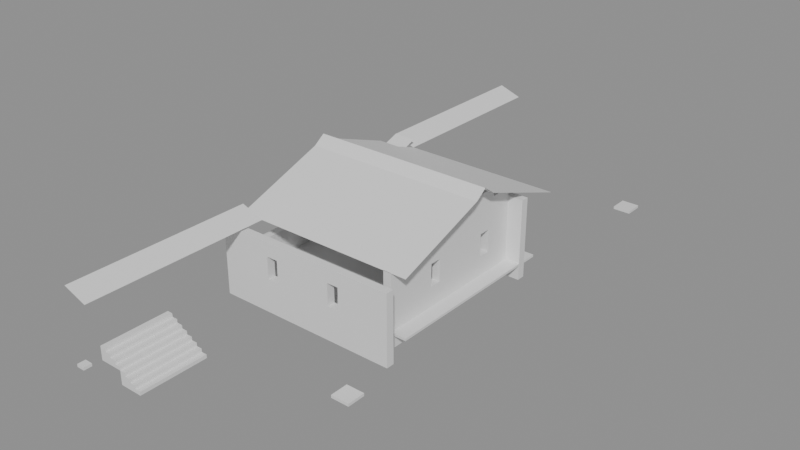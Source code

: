 # Source: building_by_walls.blend  (saved by Blender 5.0.119; exported with 4.5.12 LTS)
import bpy
from mathutils import Matrix  # noqa: F401  (used for matrix-valued properties, if any)

bpy.ops.wm.read_factory_settings(use_empty=True)
scene = bpy.context.scene
scene.name = 'Scene'

# ---- collections
col_01_paredes_externas = bpy.data.collections.new('01_Paredes_Externas'); scene.collection.children.link(col_01_paredes_externas)
col_03_pisos_escadas = bpy.data.collections.new('03_Pisos_Escadas'); scene.collection.children.link(col_03_pisos_escadas)
col_04_moveis_decoracoes = bpy.data.collections.new('04_Moveis_Decoracoes'); scene.collection.children.link(col_04_moveis_decoracoes)
col_05_telhado = bpy.data.collections.new('05_Telhado'); scene.collection.children.link(col_05_telhado)

# ---- materials (node trees are filled in below, after node groups)
mat_mat_parede_externa = bpy.data.materials.new('Mat_Parede_Externa')
mat_mat_pisos = bpy.data.materials.new('Mat_Pisos')
mat_mat_moveis = bpy.data.materials.new('Mat_Moveis')
mat_mat_telhado = bpy.data.materials.new('Mat_Telhado')

# ---- material node trees
mat_mat_parede_externa.use_nodes = True; mat_mat_parede_externa.node_tree.nodes.clear()
_N = mat_mat_parede_externa.node_tree.nodes; _L = mat_mat_parede_externa.node_tree.links
n0 = _N.new('ShaderNodeBsdfPrincipled'); n0.name = 'BSDF - Pré-fundamentado'; n0.location = (-200, 100)
n1 = _N.new('ShaderNodeOutputMaterial'); n1.name = 'Saída de material'; n1.location = (200, 100)
_L.new(n0.outputs[0], n1.inputs[0])
n1.is_active_output = True
mat_mat_pisos.use_nodes = True; mat_mat_pisos.node_tree.nodes.clear()
_N = mat_mat_pisos.node_tree.nodes; _L = mat_mat_pisos.node_tree.links
n0 = _N.new('ShaderNodeBsdfPrincipled'); n0.name = 'BSDF - Pré-fundamentado'; n0.location = (-200, 100)
n1 = _N.new('ShaderNodeOutputMaterial'); n1.name = 'Saída de material'; n1.location = (200, 100)
_L.new(n0.outputs[0], n1.inputs[0])
n1.is_active_output = True
mat_mat_moveis.use_nodes = True; mat_mat_moveis.node_tree.nodes.clear()
_N = mat_mat_moveis.node_tree.nodes; _L = mat_mat_moveis.node_tree.links
n0 = _N.new('ShaderNodeBsdfPrincipled'); n0.name = 'BSDF - Pré-fundamentado'; n0.location = (-200, 100)
n1 = _N.new('ShaderNodeOutputMaterial'); n1.name = 'Saída de material'; n1.location = (200, 100)
_L.new(n0.outputs[0], n1.inputs[0])
n1.is_active_output = True
mat_mat_telhado.use_nodes = True; mat_mat_telhado.node_tree.nodes.clear()
_N = mat_mat_telhado.node_tree.nodes; _L = mat_mat_telhado.node_tree.links
n0 = _N.new('ShaderNodeBsdfPrincipled'); n0.name = 'BSDF - Pré-fundamentado'; n0.location = (-200, 100)
n1 = _N.new('ShaderNodeOutputMaterial'); n1.name = 'Saída de material'; n1.location = (200, 100)
_L.new(n0.outputs[0], n1.inputs[0])
n1.is_active_output = True

# ---- meshes
me_parede_externa_norte = bpy.data.meshes.new('Parede_Externa_Norte')
me_parede_externa_norte.from_pydata([(-4.0, -5.5, 1.2), (-3.0, -5.5, 1.2), (-3.0, -5.15, 1.2), (-4.0, -5.15, 1.2), (-4.0, -5.5, 3.6), (-3.0, -5.5, 3.6), (-3.0, -5.15, 3.6), (-4.0, -5.15, 3.6), (-4.0, -5.5, 0.6), (-3.0, -5.5, 0.6), (-3.0, -5.15, 0.6), (-4.0, -5.15, 0.6), (-2.0, -5.5, 1.2), (-2.0, -5.15, 1.2), (-2.0, -5.5, 3.6), (-2.0, -5.15, 3.6), (-2.0, -5.5, 0.6), (-2.0, -5.15, 0.6), (-1.0, -5.5, 0.6), (-1.0, -5.15, 0.6), (-1.0, -5.5, 1.2), (-1.0, -5.15, 1.2), (-2.0, -5.5, 2.04), (-1.0, -5.5, 2.04), (-1.0, -5.15, 2.04), (-2.0, -5.15, 2.04), (-2.0, -5.5, 3.0), (-1.0, -5.5, 3.0), (-1.0, -5.15, 3.0), (-2.0, -5.15, 3.0), (-1.0, -5.5, 3.6), (-1.0, -5.15, 3.6), (-1.75, -5.5, 2.04), (-1.75, -5.15, 2.04), (-1.75, -5.5, 3.0), (-1.75, -5.15, 3.0), (-1.25, -5.5, 2.04), (-1.25, -5.15, 2.04), (-1.25, -5.5, 3.0), (-1.25, -5.15, 3.0), (0.0, -5.5, 1.2), (0.0, -5.15, 1.2), (0.0, -5.5, 3.6), (0.0, -5.15, 3.6), (0.0, -5.5, 0.6), (0.0, -5.15, 0.6), (1.0, -5.5, 1.2), (1.0, -5.15, 1.2), (1.0, -5.5, 3.6), (1.0, -5.15, 3.6), (1.0, -5.5, 0.6), (1.0, -5.15, 0.6), (2.0, -5.5, 0.6), (2.0, -5.15, 0.6), (2.0, -5.5, 1.2), (2.0, -5.15, 1.2), (1.0, -5.5, 2.04), (2.0, -5.5, 2.04), (2.0, -5.15, 2.04), (1.0, -5.15, 2.04), (1.0, -5.5, 3.0), (2.0, -5.5, 3.0), (2.0, -5.15, 3.0), (1.0, -5.15, 3.0), (2.0, -5.5, 3.6), (2.0, -5.15, 3.6), (1.25, -5.5, 2.04), (1.25, -5.15, 2.04), (1.25, -5.5, 3.0), (1.25, -5.15, 3.0), (1.75, -5.5, 2.04), (1.75, -5.15, 2.04), (1.75, -5.5, 3.0), (1.75, -5.15, 3.0), (3.0, -5.5, 1.2), (3.0, -5.15, 1.2), (3.0, -5.5, 3.6), (3.0, -5.15, 3.6), (3.0, -5.5, 0.6), (3.0, -5.15, 0.6), (4.0, -5.5, 1.2), (4.0, -5.15, 1.2), (4.0, -5.5, 3.6), (4.0, -5.15, 3.6), (4.0, -5.5, 0.6), (4.0, -5.15, 0.6)], [], [(0, 1, 2, 3), (4, 7, 6, 5), (0, 4, 5, 1), (2, 6, 7, 3), (0, 3, 7, 4), (1, 5, 6, 2), (8, 9, 10, 11), (8, 0, 1, 9), (10, 2, 3, 11), (8, 11, 3, 0), (9, 1, 2, 10), (1, 12, 13, 2), (5, 6, 15, 14), (1, 5, 14, 12), (13, 15, 6, 2), (12, 14, 15, 13), (9, 16, 17, 10), (9, 1, 12, 16), (17, 13, 2, 10), (16, 12, 13, 17), (16, 18, 19, 17), (12, 13, 21, 20), (16, 12, 20, 18), (19, 21, 13, 17), (18, 20, 21, 19), (22, 25, 24, 23), (12, 22, 23, 20), (21, 24, 25, 13), (12, 13, 25, 22), (20, 23, 24, 21), (26, 27, 28, 29), (14, 15, 31, 30), (26, 14, 30, 27), (28, 31, 15, 29), (26, 29, 15, 14), (27, 30, 31, 28), (22, 32, 33, 25), (26, 29, 35, 34), (22, 26, 34, 32), (33, 35, 29, 25), (22, 25, 29, 26), (32, 34, 35, 33), (36, 23, 24, 37), (38, 39, 28, 27), (36, 38, 27, 23), (24, 28, 39, 37), (36, 37, 39, 38), (23, 27, 28, 24), (20, 40, 41, 21), (30, 31, 43, 42), (20, 30, 42, 40), (41, 43, 31, 21), (20, 21, 31, 30), (40, 42, 43, 41), (18, 44, 45, 19), (18, 20, 40, 44), (45, 41, 21, 19), (44, 40, 41, 45), (40, 46, 47, 41), (42, 43, 49, 48), (40, 42, 48, 46), (47, 49, 43, 41), (46, 48, 49, 47), (44, 50, 51, 45), (44, 40, 46, 50), (51, 47, 41, 45), (50, 46, 47, 51), (50, 52, 53, 51), (46, 47, 55, 54), (50, 46, 54, 52), (53, 55, 47, 51), (52, 54, 55, 53), (56, 59, 58, 57), (46, 56, 57, 54), (55, 58, 59, 47), (46, 47, 59, 56), (54, 57, 58, 55), (60, 61, 62, 63), (48, 49, 65, 64), (60, 48, 64, 61), (62, 65, 49, 63), (60, 63, 49, 48), (61, 64, 65, 62), (56, 66, 67, 59), (60, 63, 69, 68), (56, 60, 68, 66), (67, 69, 63, 59), (56, 59, 63, 60), (66, 68, 69, 67), (70, 57, 58, 71), (72, 73, 62, 61), (70, 72, 61, 57), (58, 62, 73, 71), (70, 71, 73, 72), (57, 61, 62, 58), (54, 74, 75, 55), (64, 65, 77, 76), (54, 64, 76, 74), (75, 77, 65, 55), (54, 55, 65, 64), (74, 76, 77, 75), (52, 78, 79, 53), (52, 54, 74, 78), (79, 75, 55, 53), (78, 74, 75, 79), (74, 80, 81, 75), (76, 77, 83, 82), (74, 76, 82, 80), (81, 83, 77, 75), (80, 82, 83, 81), (78, 84, 85, 79), (78, 74, 80, 84), (85, 81, 75, 79), (84, 80, 81, 85)])
me_parede_externa_norte.materials.append(mat_mat_parede_externa)
me_parede_externa_norte.update()
me_parede_externa_sul = bpy.data.meshes.new('Parede_Externa_Sul')
me_parede_externa_sul.from_pydata([(-4.0, 2.5, 1.32), (-3.0, 2.5, 1.32), (-3.0, 2.85, 1.32), (-4.0, 2.85, 1.32), (-4.0, 2.5, 3.72), (-3.0, 2.5, 3.72), (-3.0, 2.85, 3.72), (-4.0, 2.85, 3.72), (-4.0, 2.5, 0.6), (-3.0, 2.5, 0.6), (-3.0, 2.85, 0.6), (-4.0, 2.85, 0.6), (-4.0, 2.5, 1.2), (-3.0, 2.5, 1.2), (-3.0, 2.85, 1.2), (-4.0, 2.85, 1.2), (-2.0, 2.5, 1.32), (-2.0, 2.85, 1.32), (-2.0, 2.5, 3.72), (-2.0, 2.85, 3.72), (-2.0, 2.5, 0.6), (-2.0, 2.85, 0.6), (-2.0, 2.5, 1.2), (-2.0, 2.85, 1.2), (-1.0, 2.5, 0.6), (-1.0, 2.85, 0.6), (-1.0, 2.5, 1.2), (-1.0, 2.85, 1.2), (-1.0, 2.5, 1.32), (-1.0, 2.85, 1.32), (-2.0, 2.5, 2.16), (-1.0, 2.5, 2.16), (-1.0, 2.85, 2.16), (-2.0, 2.85, 2.16), (-2.0, 2.5, 3.12), (-1.0, 2.5, 3.12), (-1.0, 2.85, 3.12), (-2.0, 2.85, 3.12), (-1.0, 2.5, 3.72), (-1.0, 2.85, 3.72), (-1.75, 2.5, 2.16), (-1.75, 2.85, 2.16), (-1.75, 2.5, 3.12), (-1.75, 2.85, 3.12), (-1.25, 2.5, 2.16), (-1.25, 2.85, 2.16), (-1.25, 2.5, 3.12), (-1.25, 2.85, 3.12), (0.0, 2.5, 1.32), (0.0, 2.85, 1.32), (0.0, 2.5, 3.72), (0.0, 2.85, 3.72), (0.0, 2.5, 0.6), (0.0, 2.85, 0.6), (0.0, 2.5, 1.2), (0.0, 2.85, 1.2), (1.0, 2.5, 1.32), (1.0, 2.85, 1.32), (1.0, 2.5, 3.72), (1.0, 2.85, 3.72), (1.0, 2.5, 0.6), (1.0, 2.85, 0.6), (1.0, 2.5, 1.2), (1.0, 2.85, 1.2), (2.0, 2.5, 0.6), (2.0, 2.85, 0.6), (2.0, 2.5, 1.2), (2.0, 2.85, 1.2), (2.0, 2.5, 1.32), (2.0, 2.85, 1.32), (1.0, 2.5, 2.16), (2.0, 2.5, 2.16), (2.0, 2.85, 2.16), (1.0, 2.85, 2.16), (1.0, 2.5, 3.12), (2.0, 2.5, 3.12), (2.0, 2.85, 3.12), (1.0, 2.85, 3.12), (2.0, 2.5, 3.72), (2.0, 2.85, 3.72), (1.25, 2.5, 2.16), (1.25, 2.85, 2.16), (1.25, 2.5, 3.12), (1.25, 2.85, 3.12), (1.75, 2.5, 2.16), (1.75, 2.85, 2.16), (1.75, 2.5, 3.12), (1.75, 2.85, 3.12), (3.0, 2.5, 1.32), (3.0, 2.85, 1.32), (3.0, 2.5, 3.72), (3.0, 2.85, 3.72), (3.0, 2.5, 0.6), (3.0, 2.85, 0.6), (3.0, 2.5, 1.2), (3.0, 2.85, 1.2), (4.0, 2.5, 3.72), (4.0, 2.85, 3.72), (3.0, 2.5, 4.08), (4.0, 2.5, 4.08), (4.0, 2.85, 4.08), (3.0, 2.85, 4.08), (3.35, 2.5, 1.32), (3.35, 3.5, 1.32), (3.0, 3.5, 1.32), (3.35, 2.5, 3.72), (3.35, 3.5, 3.72), (3.0, 3.5, 3.72), (4.0, 2.5, 1.32), (4.0, 2.85, 1.32), (3.35, 2.85, 1.32), (3.35, 2.85, 3.72), (3.35, 2.5, 0.6), (3.35, 3.5, 0.6), (3.0, 3.5, 0.6), (3.35, 2.5, 1.2), (3.35, 3.5, 1.2), (3.0, 3.5, 1.2), (4.0, 2.5, 0.6), (4.0, 2.85, 0.6), (3.35, 2.85, 0.6), (4.0, 2.5, 1.2), (4.0, 2.85, 1.2), (3.35, 2.85, 1.2)], [], [(0, 1, 2, 3), (4, 7, 6, 5), (0, 4, 5, 1), (2, 6, 7, 3), (0, 3, 7, 4), (1, 5, 6, 2), (8, 9, 10, 11), (12, 15, 14, 13), (8, 12, 13, 9), (10, 14, 15, 11), (8, 11, 15, 12), (9, 13, 14, 10), (1, 16, 17, 2), (5, 6, 19, 18), (1, 5, 18, 16), (17, 19, 6, 2), (16, 18, 19, 17), (9, 20, 21, 10), (13, 14, 23, 22), (9, 13, 22, 20), (21, 23, 14, 10), (20, 22, 23, 21), (20, 24, 25, 21), (22, 23, 27, 26), (20, 22, 26, 24), (25, 27, 23, 21), (24, 26, 27, 25), (16, 28, 29, 17), (30, 33, 32, 31), (16, 30, 31, 28), (29, 32, 33, 17), (16, 17, 33, 30), (28, 31, 32, 29), (34, 35, 36, 37), (18, 19, 39, 38), (34, 18, 38, 35), (36, 39, 19, 37), (34, 37, 19, 18), (35, 38, 39, 36), (30, 40, 41, 33), (34, 37, 43, 42), (30, 34, 42, 40), (41, 43, 37, 33), (30, 33, 37, 34), (40, 42, 43, 41), (44, 31, 32, 45), (46, 47, 36, 35), (44, 46, 35, 31), (32, 36, 47, 45), (44, 45, 47, 46), (31, 35, 36, 32), (28, 48, 49, 29), (38, 39, 51, 50), (28, 38, 50, 48), (49, 51, 39, 29), (28, 29, 39, 38), (48, 50, 51, 49), (24, 52, 53, 25), (26, 27, 55, 54), (24, 26, 54, 52), (53, 55, 27, 25), (52, 54, 55, 53), (48, 56, 57, 49), (50, 51, 59, 58), (48, 50, 58, 56), (57, 59, 51, 49), (56, 58, 59, 57), (52, 60, 61, 53), (54, 55, 63, 62), (52, 54, 62, 60), (61, 63, 55, 53), (60, 62, 63, 61), (60, 64, 65, 61), (62, 63, 67, 66), (60, 62, 66, 64), (65, 67, 63, 61), (64, 66, 67, 65), (56, 68, 69, 57), (70, 73, 72, 71), (56, 70, 71, 68), (69, 72, 73, 57), (56, 57, 73, 70), (68, 71, 72, 69), (74, 75, 76, 77), (58, 59, 79, 78), (74, 58, 78, 75), (76, 79, 59, 77), (74, 77, 59, 58), (75, 78, 79, 76), (70, 80, 81, 73), (74, 77, 83, 82), (70, 74, 82, 80), (81, 83, 77, 73), (70, 73, 77, 74), (80, 82, 83, 81), (84, 71, 72, 85), (86, 87, 76, 75), (84, 86, 75, 71), (72, 76, 87, 85), (84, 85, 87, 86), (71, 75, 76, 72), (68, 88, 89, 69), (78, 79, 91, 90), (68, 78, 90, 88), (89, 91, 79, 69), (68, 69, 79, 78), (88, 90, 91, 89), (64, 92, 93, 65), (66, 67, 95, 94), (64, 66, 94, 92), (93, 95, 67, 65), (92, 94, 95, 93), (90, 96, 97, 91), (98, 101, 100, 99), (90, 98, 99, 96), (97, 100, 101, 91), (90, 91, 101, 98), (96, 99, 100, 97), (88, 102, 103, 104), (90, 107, 106, 105), (88, 90, 105, 102), (103, 106, 107, 104), (88, 104, 107, 90), (102, 105, 106, 103), (102, 108, 109, 110), (105, 111, 97, 96), (102, 105, 96, 108), (109, 97, 111, 110), (102, 110, 111, 105), (108, 96, 97, 109), (92, 112, 113, 114), (94, 117, 116, 115), (92, 94, 115, 112), (113, 116, 117, 114), (92, 114, 117, 94), (112, 115, 116, 113), (112, 118, 119, 120), (115, 123, 122, 121), (112, 115, 121, 118), (119, 122, 123, 120), (112, 120, 123, 115), (118, 121, 122, 119)])
me_parede_externa_sul.materials.append(mat_mat_parede_externa)
me_parede_externa_sul.update()
me_parede_externa_leste = bpy.data.meshes.new('Parede_Externa_Leste')
me_parede_externa_leste.from_pydata([(3.0, -4.5, 1.32), (3.35, -4.5, 1.32), (3.35, -3.5, 1.32), (3.0, -3.5, 1.32), (3.0, -4.5, 3.72), (3.35, -4.5, 3.72), (3.35, -3.5, 3.72), (3.0, -3.5, 3.72), (3.0, -4.5, 0.6), (3.35, -4.5, 0.6), (3.35, -3.5, 0.6), (3.0, -3.5, 0.6), (3.0, -4.5, 1.2), (3.35, -4.5, 1.2), (3.35, -3.5, 1.2), (3.0, -3.5, 1.2), (3.35, -2.5, 3.72), (3.0, -2.5, 3.72), (3.0, -3.5, 4.08), (3.35, -3.5, 4.08), (3.35, -2.5, 4.08), (3.0, -2.5, 4.08), (3.35, -2.5, 0.6), (3.0, -2.5, 0.6), (3.35, -2.5, 1.2), (3.0, -2.5, 1.2), (3.35, -2.5, 1.32), (3.0, -2.5, 1.32), (3.35, -1.5, 4.08), (3.0, -1.5, 4.08), (3.0, -2.5, 4.44), (3.35, -2.5, 4.44), (3.35, -1.5, 4.44), (3.0, -1.5, 4.44), (3.35, -1.5, 3.72), (3.0, -1.5, 3.72), (3.35, -1.5, 0.6), (3.0, -1.5, 0.6), (3.35, -1.5, 1.2), (3.0, -1.5, 1.2), (3.35, -1.5, 1.32), (3.0, -1.5, 1.32), (3.0, -2.5, 2.16), (3.35, -2.5, 2.16), (3.35, -1.5, 2.16), (3.0, -1.5, 2.16), (3.0, -2.5, 3.12), (3.35, -2.5, 3.12), (3.35, -1.5, 3.12), (3.0, -1.5, 3.12), (3.35, -2.25, 2.16), (3.0, -2.25, 2.16), (3.35, -2.25, 3.12), (3.0, -2.25, 3.12), (3.0, -1.75, 2.16), (3.35, -1.75, 2.16), (3.0, -1.75, 3.12), (3.35, -1.75, 3.12), (3.35, -0.5, 4.44), (3.0, -0.5, 4.44), (3.0, -1.5, 4.8), (3.35, -1.5, 4.8), (3.35, -0.5, 4.8), (3.0, -0.5, 4.8), (3.35, -0.5, 4.08), (3.0, -0.5, 4.08), (3.35, -0.5, 3.72), (3.0, -0.5, 3.72), (3.35, -0.5, 1.32), (3.0, -0.5, 1.32), (3.35, -0.5, 0.6), (3.0, -0.5, 0.6), (3.35, -0.5, 1.2), (3.0, -0.5, 1.2), (3.35, 0.5, 4.8), (3.0, 0.5, 4.8), (3.0, -0.5, 5.16), (3.35, -0.5, 5.16), (3.35, 0.5, 5.16), (3.0, 0.5, 5.16), (3.35, 0.5, 4.44), (3.0, 0.5, 4.44), (3.35, 0.5, 4.08), (3.0, 0.5, 4.08), (3.35, 0.5, 3.72), (3.0, 0.5, 3.72), (3.35, 0.5, 1.32), (3.0, 0.5, 1.32), (3.35, 0.5, 0.6), (3.0, 0.5, 0.6), (3.35, 0.5, 1.2), (3.0, 0.5, 1.2), (3.35, 1.5, 4.44), (3.0, 1.5, 4.44), (3.35, 1.5, 4.8), (3.0, 1.5, 4.8), (3.35, 1.5, 4.08), (3.0, 1.5, 4.08), (3.35, 1.5, 3.72), (3.0, 1.5, 3.72), (3.35, 1.5, 0.6), (3.0, 1.5, 0.6), (3.35, 1.5, 1.2), (3.0, 1.5, 1.2), (3.35, 1.5, 1.32), (3.0, 1.5, 1.32), (3.0, 0.5, 2.16), (3.35, 0.5, 2.16), (3.35, 1.5, 2.16), (3.0, 1.5, 2.16), (3.0, 0.5, 3.12), (3.35, 0.5, 3.12), (3.35, 1.5, 3.12), (3.0, 1.5, 3.12), (3.35, 0.75, 2.16), (3.0, 0.75, 2.16), (3.35, 0.75, 3.12), (3.0, 0.75, 3.12), (3.0, 1.25, 2.16), (3.35, 1.25, 2.16), (3.0, 1.25, 3.12), (3.35, 1.25, 3.12), (3.35, 2.5, 4.08), (3.0, 2.5, 4.08), (3.35, 2.5, 4.44), (3.0, 2.5, 4.44), (3.35, 2.5, 3.72), (3.0, 2.5, 3.72), (3.35, 2.5, 0.6), (3.0, 2.5, 0.6), (3.35, 2.5, 1.2), (3.0, 2.5, 1.2), (3.35, 2.5, 1.32), (3.0, 2.5, 1.32)], [], [(0, 1, 2, 3), (4, 7, 6, 5), (0, 4, 5, 1), (2, 6, 7, 3), (0, 3, 7, 4), (1, 5, 6, 2), (8, 9, 10, 11), (12, 15, 14, 13), (8, 12, 13, 9), (10, 14, 15, 11), (8, 11, 15, 12), (9, 13, 14, 10), (7, 6, 16, 17), (18, 21, 20, 19), (7, 18, 19, 6), (16, 20, 21, 17), (7, 17, 21, 18), (6, 19, 20, 16), (11, 10, 22, 23), (15, 25, 24, 14), (22, 24, 25, 23), (11, 23, 25, 15), (10, 14, 24, 22), (3, 2, 26, 27), (26, 16, 17, 27), (3, 27, 17, 7), (2, 6, 16, 26), (21, 20, 28, 29), (30, 33, 32, 31), (21, 30, 31, 20), (28, 32, 33, 29), (21, 29, 33, 30), (20, 31, 32, 28), (17, 16, 34, 35), (34, 28, 29, 35), (17, 35, 29, 21), (16, 20, 28, 34), (23, 22, 36, 37), (25, 39, 38, 24), (36, 38, 39, 37), (23, 37, 39, 25), (22, 24, 38, 36), (27, 26, 40, 41), (42, 45, 44, 43), (27, 42, 43, 26), (40, 44, 45, 41), (27, 41, 45, 42), (26, 43, 44, 40), (46, 47, 48, 49), (46, 17, 16, 47), (48, 34, 35, 49), (46, 49, 35, 17), (47, 16, 34, 48), (42, 43, 50, 51), (46, 53, 52, 47), (42, 46, 47, 43), (50, 52, 53, 51), (42, 51, 53, 46), (43, 47, 52, 50), (54, 55, 44, 45), (56, 49, 48, 57), (54, 56, 57, 55), (44, 48, 49, 45), (54, 45, 49, 56), (55, 57, 48, 44), (33, 32, 58, 59), (60, 63, 62, 61), (33, 60, 61, 32), (58, 62, 63, 59), (33, 59, 63, 60), (32, 61, 62, 58), (29, 28, 64, 65), (64, 58, 59, 65), (29, 65, 59, 33), (28, 32, 58, 64), (35, 34, 66, 67), (66, 64, 65, 67), (35, 67, 65, 29), (34, 28, 64, 66), (41, 40, 68, 69), (41, 35, 34, 40), (68, 66, 67, 69), (41, 69, 67, 35), (40, 34, 66, 68), (37, 36, 70, 71), (39, 73, 72, 38), (70, 72, 73, 71), (37, 71, 73, 39), (36, 38, 72, 70), (63, 62, 74, 75), (76, 79, 78, 77), (63, 76, 77, 62), (74, 78, 79, 75), (63, 75, 79, 76), (62, 77, 78, 74), (59, 58, 80, 81), (80, 74, 75, 81), (59, 81, 75, 63), (58, 62, 74, 80), (65, 64, 82, 83), (82, 80, 81, 83), (65, 83, 81, 59), (64, 58, 80, 82), (67, 66, 84, 85), (84, 82, 83, 85), (67, 85, 83, 65), (66, 64, 82, 84), (69, 68, 86, 87), (86, 84, 85, 87), (69, 87, 85, 67), (68, 66, 84, 86), (71, 70, 88, 89), (73, 91, 90, 72), (88, 90, 91, 89), (71, 89, 91, 73), (70, 72, 90, 88), (81, 80, 92, 93), (75, 95, 94, 74), (92, 94, 95, 93), (81, 93, 95, 75), (80, 74, 94, 92), (83, 82, 96, 97), (96, 92, 93, 97), (83, 97, 93, 81), (82, 80, 92, 96), (85, 84, 98, 99), (98, 96, 97, 99), (85, 99, 97, 83), (84, 82, 96, 98), (89, 88, 100, 101), (91, 103, 102, 90), (100, 102, 103, 101), (89, 101, 103, 91), (88, 90, 102, 100), (87, 86, 104, 105), (106, 109, 108, 107), (87, 106, 107, 86), (104, 108, 109, 105), (87, 105, 109, 106), (86, 107, 108, 104), (110, 111, 112, 113), (110, 85, 84, 111), (112, 98, 99, 113), (110, 113, 99, 85), (111, 84, 98, 112), (106, 107, 114, 115), (110, 117, 116, 111), (106, 110, 111, 107), (114, 116, 117, 115), (106, 115, 117, 110), (107, 111, 116, 114), (118, 119, 108, 109), (120, 113, 112, 121), (118, 120, 121, 119), (108, 112, 113, 109), (118, 109, 113, 120), (119, 121, 112, 108), (97, 96, 122, 123), (93, 125, 124, 92), (122, 124, 125, 123), (97, 123, 125, 93), (96, 92, 124, 122), (99, 98, 126, 127), (126, 122, 123, 127), (99, 127, 123, 97), (98, 96, 122, 126), (101, 100, 128, 129), (103, 131, 130, 102), (128, 130, 131, 129), (101, 129, 131, 103), (100, 102, 130, 128), (105, 104, 132, 133), (105, 99, 98, 104), (132, 126, 127, 133), (105, 133, 127, 99), (104, 98, 126, 132)])
me_parede_externa_leste.materials.append(mat_mat_parede_externa)
me_parede_externa_leste.update()
me_parede_externa_oeste = bpy.data.meshes.new('Parede_Externa_Oeste')
me_parede_externa_oeste.from_pydata([(-4.0, -4.5, 0.0), (-3.65, -4.5, 0.0), (-3.65, -3.5, 0.0), (-4.0, -3.5, 0.0), (-4.0, -4.5, 2.4), (-3.65, -4.5, 2.4), (-3.65, -3.5, 2.4), (-4.0, -3.5, 2.4), (-3.65, -2.5, 0.0), (-4.0, -2.5, 0.0), (-3.65, -2.5, 2.4), (-4.0, -2.5, 2.4), (-3.65, -1.5, 0.0), (-4.0, -1.5, 0.0), (-3.65, -1.5, 2.4), (-4.0, -1.5, 2.4), (-3.65, -0.5, 0.0), (-4.0, -0.5, 0.0), (-3.65, -0.5, 2.4), (-4.0, -0.5, 2.4), (-3.65, 0.5, 0.0), (-4.0, 0.5, 0.0), (-3.65, 0.5, 2.4), (-4.0, 0.5, 2.4), (-3.65, 1.5, 0.0), (-4.0, 1.5, 0.0), (-3.65, 1.5, 2.4), (-4.0, 1.5, 2.4), (-3.65, 2.5, 0.0), (-4.0, 2.5, 0.0), (-3.65, 2.5, 2.4), (-4.0, 2.5, 2.4), (-4.0, -12.5, 0.84), (-3.65, -12.5, 0.84), (-3.65, -12.15, 0.84), (-4.0, -12.15, 0.84), (-4.0, -12.5, 0.96), (-3.65, -12.5, 0.96), (-3.65, -12.15, 0.96), (-4.0, -12.15, 0.96)], [], [(0, 1, 2, 3), (4, 7, 6, 5), (0, 4, 5, 1), (2, 6, 7, 3), (0, 3, 7, 4), (1, 5, 6, 2), (3, 2, 8, 9), (7, 11, 10, 6), (8, 10, 11, 9), (3, 9, 11, 7), (2, 6, 10, 8), (9, 8, 12, 13), (11, 15, 14, 10), (12, 14, 15, 13), (9, 13, 15, 11), (8, 10, 14, 12), (13, 12, 16, 17), (15, 19, 18, 14), (16, 18, 19, 17), (13, 17, 19, 15), (12, 14, 18, 16), (17, 16, 20, 21), (19, 23, 22, 18), (20, 22, 23, 21), (17, 21, 23, 19), (16, 18, 22, 20), (21, 20, 24, 25), (23, 27, 26, 22), (24, 26, 27, 25), (21, 25, 27, 23), (20, 22, 26, 24), (25, 24, 28, 29), (27, 31, 30, 26), (28, 30, 31, 29), (25, 29, 31, 27), (24, 26, 30, 28), (32, 33, 34, 35), (36, 39, 38, 37), (32, 36, 37, 33), (34, 38, 39, 35), (32, 35, 39, 36), (33, 37, 38, 34)])
me_parede_externa_oeste.materials.append(mat_mat_parede_externa)
me_parede_externa_oeste.update()
me_pisos_lajes = bpy.data.meshes.new('Pisos_Lajes')
me_pisos_lajes.from_pydata([(-4.0, -9.5, -0.1), (-3.0, -9.5, -0.1), (-3.0, -8.5, -0.1), (-4.0, -8.5, -0.1), (-4.0, -9.5, 0.0), (-3.0, -9.5, 0.0), (-3.0, -8.5, 0.0), (-4.0, -8.5, 0.0), (-4.0, -4.5, 1.22), (-3.0, -4.5, 1.22), (-3.0, -3.5, 1.22), (-4.0, -3.5, 1.22), (-4.0, -4.5, 1.32), (-3.0, -4.5, 1.32), (-3.0, -3.5, 1.32), (-4.0, -3.5, 1.32), (-2.0, -4.5, 1.22), (-2.0, -3.5, 1.22), (-2.0, -4.5, 1.32), (-2.0, -3.5, 1.32), (-1.0, -4.5, 1.22), (-1.0, -3.5, 1.22), (-1.0, -4.5, 1.32), (-1.0, -3.5, 1.32), (0.0, -4.5, 1.22), (0.0, -3.5, 1.22), (0.0, -4.5, 1.32), (0.0, -3.5, 1.32), (1.0, -4.5, 1.22), (1.0, -3.5, 1.22), (1.0, -4.5, 1.32), (1.0, -3.5, 1.32), (2.0, -4.5, 1.22), (2.0, -3.5, 1.22), (2.0, -4.5, 1.32), (2.0, -3.5, 1.32), (3.0, -4.5, 1.22), (3.0, -3.5, 1.22), (3.0, -4.5, 1.32), (3.0, -3.5, 1.32), (4.0, -4.5, 1.22), (4.0, -3.5, 1.22), (4.0, -4.5, 1.32), (4.0, -3.5, 1.32), (-3.0, -2.5, 1.22), (-4.0, -2.5, 1.22), (-3.0, -2.5, 1.32), (-4.0, -2.5, 1.32), (-2.0, -2.5, 1.22), (-2.0, -2.5, 1.32), (-1.0, -2.5, 1.22), (-1.0, -2.5, 1.32), (0.0, -2.5, 1.22), (0.0, -2.5, 1.32), (1.0, -2.5, 1.22), (1.0, -2.5, 1.32), (2.0, -2.5, 1.22), (2.0, -2.5, 1.32), (3.0, -2.5, 1.22), (3.0, -2.5, 1.32), (4.0, -2.5, 1.22), (4.0, -2.5, 1.32), (-3.0, -1.5, 1.22), (-4.0, -1.5, 1.22), (-3.0, -1.5, 1.32), (-4.0, -1.5, 1.32), (-2.0, -1.5, 1.22), (-2.0, -1.5, 1.32), (-1.0, -1.5, 1.22), (-1.0, -1.5, 1.32), (0.0, -1.5, 1.22), (0.0, -1.5, 1.32), (1.0, -1.5, 1.22), (1.0, -1.5, 1.32), (2.0, -1.5, 1.22), (2.0, -1.5, 1.32), (3.0, -1.5, 1.22), (3.0, -1.5, 1.32), (4.0, -1.5, 1.22), (4.0, -1.5, 1.32), (-3.0, -0.5, 1.22), (-4.0, -0.5, 1.22), (-3.0, -0.5, 1.32), (-4.0, -0.5, 1.32), (-2.0, -0.5, 1.22), (-2.0, -0.5, 1.32), (-1.0, -0.5, 1.22), (-1.0, -0.5, 1.32), (0.0, -0.5, 1.22), (0.0, -0.5, 1.32), (1.0, -0.5, 1.22), (1.0, -0.5, 1.32), (2.0, -0.5, 1.22), (2.0, -0.5, 1.32), (3.0, -0.5, 1.22), (3.0, -0.5, 1.32), (4.0, -0.5, 1.22), (4.0, -0.5, 1.32), (-3.0, 0.5, 1.22), (-4.0, 0.5, 1.22), (-3.0, 0.5, 1.32), (-4.0, 0.5, 1.32), (-2.0, 0.5, 1.22), (-2.0, 0.5, 1.32), (-1.0, 0.5, 1.22), (-1.0, 0.5, 1.32), (0.0, 0.5, 1.22), (0.0, 0.5, 1.32), (1.0, 0.5, 1.22), (1.0, 0.5, 1.32), (2.0, 0.5, 1.22), (2.0, 0.5, 1.32), (3.0, 0.5, 1.22), (3.0, 0.5, 1.32), (4.0, 0.5, 1.22), (4.0, 0.5, 1.32), (-3.0, 1.5, 1.22), (-4.0, 1.5, 1.22), (-3.0, 1.5, 1.32), (-4.0, 1.5, 1.32), (-2.0, 1.5, 1.22), (-2.0, 1.5, 1.32), (-1.0, 1.5, 1.22), (-1.0, 1.5, 1.32), (0.0, 1.5, 1.22), (0.0, 1.5, 1.32), (1.0, 1.5, 1.22), (1.0, 1.5, 1.32), (2.0, 1.5, 1.22), (2.0, 1.5, 1.32), (3.0, 1.5, 1.22), (3.0, 1.5, 1.32), (4.0, 1.5, 1.22), (4.0, 1.5, 1.32), (-3.0, 2.5, 1.22), (-4.0, 2.5, 1.22), (-3.0, 2.5, 1.32), (-4.0, 2.5, 1.32), (-2.0, 2.5, 1.22), (-2.0, 2.5, 1.32), (-1.0, 2.5, 1.22), (-1.0, 2.5, 1.32), (0.0, 2.5, 1.22), (0.0, 2.5, 1.32), (1.0, 2.5, 1.22), (1.0, 2.5, 1.32), (2.0, 2.5, 1.22), (2.0, 2.5, 1.32), (3.0, 2.5, 1.22), (3.0, 2.5, 1.32), (4.0, 2.5, 1.22), (4.0, 2.5, 1.32), (-3.0, 3.5, 1.22), (-4.0, 3.5, 1.22), (-3.0, 3.5, 1.32), (-4.0, 3.5, 1.32), (-2.0, 3.5, 1.22), (-2.0, 3.5, 1.32), (-1.0, 3.5, 1.22), (-1.0, 3.5, 1.32), (0.0, 3.5, 1.22), (0.0, 3.5, 1.32), (1.0, 3.5, 1.22), (1.0, 3.5, 1.32), (2.0, 3.5, 1.22), (2.0, 3.5, 1.32), (3.0, 3.5, 1.22), (3.0, 3.5, 1.32), (4.0, 3.5, 1.22), (4.0, 3.5, 1.32)], [], [(0, 1, 2, 3), (4, 7, 6, 5), (0, 4, 5, 1), (2, 6, 7, 3), (0, 3, 7, 4), (1, 5, 6, 2), (8, 9, 10, 11), (12, 15, 14, 13), (8, 12, 13, 9), (10, 14, 15, 11), (8, 11, 15, 12), (9, 13, 14, 10), (9, 16, 17, 10), (13, 14, 19, 18), (9, 13, 18, 16), (17, 19, 14, 10), (16, 18, 19, 17), (16, 20, 21, 17), (18, 19, 23, 22), (16, 18, 22, 20), (21, 23, 19, 17), (20, 22, 23, 21), (20, 24, 25, 21), (22, 23, 27, 26), (20, 22, 26, 24), (25, 27, 23, 21), (24, 26, 27, 25), (24, 28, 29, 25), (26, 27, 31, 30), (24, 26, 30, 28), (29, 31, 27, 25), (28, 30, 31, 29), (28, 32, 33, 29), (30, 31, 35, 34), (28, 30, 34, 32), (33, 35, 31, 29), (32, 34, 35, 33), (32, 36, 37, 33), (34, 35, 39, 38), (32, 34, 38, 36), (37, 39, 35, 33), (36, 38, 39, 37), (36, 40, 41, 37), (38, 39, 43, 42), (36, 38, 42, 40), (41, 43, 39, 37), (40, 42, 43, 41), (11, 10, 44, 45), (15, 47, 46, 14), (44, 46, 47, 45), (11, 45, 47, 15), (10, 14, 46, 44), (10, 17, 48, 44), (14, 46, 49, 19), (48, 49, 46, 44), (17, 19, 49, 48), (17, 21, 50, 48), (19, 49, 51, 23), (50, 51, 49, 48), (21, 23, 51, 50), (21, 25, 52, 50), (23, 51, 53, 27), (52, 53, 51, 50), (25, 27, 53, 52), (25, 29, 54, 52), (27, 53, 55, 31), (54, 55, 53, 52), (29, 31, 55, 54), (29, 33, 56, 54), (31, 55, 57, 35), (56, 57, 55, 54), (33, 35, 57, 56), (33, 37, 58, 56), (35, 57, 59, 39), (58, 59, 57, 56), (37, 39, 59, 58), (37, 41, 60, 58), (39, 59, 61, 43), (60, 61, 59, 58), (41, 43, 61, 60), (45, 44, 62, 63), (47, 65, 64, 46), (62, 64, 65, 63), (45, 63, 65, 47), (44, 46, 64, 62), (44, 48, 66, 62), (46, 64, 67, 49), (66, 67, 64, 62), (48, 49, 67, 66), (48, 50, 68, 66), (49, 67, 69, 51), (68, 69, 67, 66), (50, 51, 69, 68), (50, 52, 70, 68), (51, 69, 71, 53), (70, 71, 69, 68), (52, 53, 71, 70), (52, 54, 72, 70), (53, 71, 73, 55), (72, 73, 71, 70), (54, 55, 73, 72), (54, 56, 74, 72), (55, 73, 75, 57), (74, 75, 73, 72), (56, 57, 75, 74), (56, 58, 76, 74), (57, 75, 77, 59), (76, 77, 75, 74), (58, 59, 77, 76), (58, 60, 78, 76), (59, 77, 79, 61), (78, 79, 77, 76), (60, 61, 79, 78), (63, 62, 80, 81), (65, 83, 82, 64), (80, 82, 83, 81), (63, 81, 83, 65), (62, 64, 82, 80), (62, 66, 84, 80), (64, 82, 85, 67), (84, 85, 82, 80), (66, 67, 85, 84), (66, 68, 86, 84), (67, 85, 87, 69), (86, 87, 85, 84), (68, 69, 87, 86), (68, 70, 88, 86), (69, 87, 89, 71), (88, 89, 87, 86), (70, 71, 89, 88), (70, 72, 90, 88), (71, 89, 91, 73), (90, 91, 89, 88), (72, 73, 91, 90), (72, 74, 92, 90), (73, 91, 93, 75), (92, 93, 91, 90), (74, 75, 93, 92), (74, 76, 94, 92), (75, 93, 95, 77), (94, 95, 93, 92), (76, 77, 95, 94), (76, 78, 96, 94), (77, 95, 97, 79), (96, 97, 95, 94), (78, 79, 97, 96), (81, 80, 98, 99), (83, 101, 100, 82), (98, 100, 101, 99), (81, 99, 101, 83), (80, 82, 100, 98), (80, 84, 102, 98), (82, 100, 103, 85), (102, 103, 100, 98), (84, 85, 103, 102), (84, 86, 104, 102), (85, 103, 105, 87), (104, 105, 103, 102), (86, 87, 105, 104), (86, 88, 106, 104), (87, 105, 107, 89), (106, 107, 105, 104), (88, 89, 107, 106), (88, 90, 108, 106), (89, 107, 109, 91), (108, 109, 107, 106), (90, 91, 109, 108), (90, 92, 110, 108), (91, 109, 111, 93), (110, 111, 109, 108), (92, 93, 111, 110), (92, 94, 112, 110), (93, 111, 113, 95), (112, 113, 111, 110), (94, 95, 113, 112), (94, 96, 114, 112), (95, 113, 115, 97), (114, 115, 113, 112), (96, 97, 115, 114), (99, 98, 116, 117), (101, 119, 118, 100), (116, 118, 119, 117), (99, 117, 119, 101), (98, 100, 118, 116), (98, 102, 120, 116), (100, 118, 121, 103), (120, 121, 118, 116), (102, 103, 121, 120), (102, 104, 122, 120), (103, 121, 123, 105), (122, 123, 121, 120), (104, 105, 123, 122), (104, 106, 124, 122), (105, 123, 125, 107), (124, 125, 123, 122), (106, 107, 125, 124), (106, 108, 126, 124), (107, 125, 127, 109), (126, 127, 125, 124), (108, 109, 127, 126), (108, 110, 128, 126), (109, 127, 129, 111), (128, 129, 127, 126), (110, 111, 129, 128), (110, 112, 130, 128), (111, 129, 131, 113), (130, 131, 129, 128), (112, 113, 131, 130), (112, 114, 132, 130), (113, 131, 133, 115), (132, 133, 131, 130), (114, 115, 133, 132), (117, 116, 134, 135), (119, 137, 136, 118), (134, 136, 137, 135), (117, 135, 137, 119), (116, 118, 136, 134), (116, 120, 138, 134), (118, 136, 139, 121), (138, 139, 136, 134), (120, 121, 139, 138), (120, 122, 140, 138), (121, 139, 141, 123), (140, 141, 139, 138), (122, 123, 141, 140), (122, 124, 142, 140), (123, 141, 143, 125), (142, 143, 141, 140), (124, 125, 143, 142), (124, 126, 144, 142), (125, 143, 145, 127), (144, 145, 143, 142), (126, 127, 145, 144), (126, 128, 146, 144), (127, 145, 147, 129), (146, 147, 145, 144), (128, 129, 147, 146), (128, 130, 148, 146), (129, 147, 149, 131), (148, 149, 147, 146), (130, 131, 149, 148), (130, 132, 150, 148), (131, 149, 151, 133), (150, 151, 149, 148), (132, 133, 151, 150), (135, 134, 152, 153), (137, 155, 154, 136), (152, 154, 155, 153), (135, 153, 155, 137), (134, 136, 154, 152), (134, 138, 156, 152), (136, 154, 157, 139), (156, 157, 154, 152), (138, 139, 157, 156), (138, 140, 158, 156), (139, 157, 159, 141), (158, 159, 157, 156), (140, 141, 159, 158), (140, 142, 160, 158), (141, 159, 161, 143), (160, 161, 159, 158), (142, 143, 161, 160), (142, 144, 162, 160), (143, 161, 163, 145), (162, 163, 161, 160), (144, 145, 163, 162), (144, 146, 164, 162), (145, 163, 165, 147), (164, 165, 163, 162), (146, 147, 165, 164), (146, 148, 166, 164), (147, 165, 167, 149), (166, 167, 165, 164), (148, 149, 167, 166), (148, 150, 168, 166), (149, 167, 169, 151), (168, 169, 167, 166), (150, 151, 169, 168)])
me_pisos_lajes.materials.append(mat_mat_pisos)
me_pisos_lajes.update()
me_escadas_corrim_os = bpy.data.meshes.new('Escadas_Corrimãos')
me_escadas_corrim_os.from_pydata([(-3.25, -11.5, 0.6), (-3.0, -11.5, 0.6), (-3.0, -10.5, 0.6), (-3.25, -10.5, 0.6), (-3.25, -11.5, 0.75), (-3.0, -11.5, 0.75), (-3.0, -10.5, 0.75), (-3.25, -10.5, 0.75), (-3.5, -11.5, 0.6), (-3.5, -10.5, 0.6), (-3.5, -11.5, 0.9), (-3.25, -11.5, 0.9), (-3.25, -10.5, 0.9), (-3.5, -10.5, 0.9), (-3.75, -11.5, 0.6), (-3.75, -10.5, 0.6), (-3.75, -11.5, 1.05), (-3.5, -11.5, 1.05), (-3.5, -10.5, 1.05), (-3.75, -10.5, 1.05), (-4.0, -11.5, 0.6), (-4.0, -10.5, 0.6), (-4.0, -11.5, 1.2), (-3.75, -11.5, 1.2), (-3.75, -10.5, 1.2), (-4.0, -10.5, 1.2), (-2.25, -11.5, 0.0), (-2.0, -11.5, 0.0), (-2.0, -10.5, 0.0), (-2.25, -10.5, 0.0), (-2.25, -11.5, 0.15), (-2.0, -11.5, 0.15), (-2.0, -10.5, 0.15), (-2.25, -10.5, 0.15), (-2.5, -11.5, 0.0), (-2.5, -10.5, 0.0), (-2.5, -11.5, 0.3), (-2.25, -11.5, 0.3), (-2.25, -10.5, 0.3), (-2.5, -10.5, 0.3), (-2.75, -11.5, 0.0), (-2.75, -10.5, 0.0), (-2.75, -11.5, 0.45), (-2.5, -11.5, 0.45), (-2.5, -10.5, 0.45), (-2.75, -10.5, 0.45), (-3.0, -11.5, 0.0), (-3.0, -10.5, 0.0), (-2.75, -11.5, 0.6), (-2.75, -10.5, 0.6), (-3.0, -9.5, 0.6), (-3.25, -9.5, 0.6), (-3.0, -9.5, 0.75), (-3.25, -9.5, 0.75), (-3.5, -9.5, 0.6), (-3.25, -9.5, 0.9), (-3.5, -9.5, 0.9), (-3.75, -9.5, 0.6), (-3.5, -9.5, 1.05), (-3.75, -9.5, 1.05), (-4.0, -9.5, 0.6), (-3.75, -9.5, 1.2), (-4.0, -9.5, 1.2), (-2.0, -9.5, 0.0), (-2.25, -9.5, 0.0), (-2.0, -9.5, 0.15), (-2.25, -9.5, 0.15), (-2.5, -9.5, 0.0), (-2.25, -9.5, 0.3), (-2.5, -9.5, 0.3), (-2.75, -9.5, 0.0), (-2.5, -9.5, 0.45), (-2.75, -9.5, 0.45), (-3.0, -9.5, 0.0), (-2.75, -9.5, 0.6), (-3.0, -8.5, 0.6), (-3.25, -8.5, 0.6), (-3.0, -8.5, 0.75), (-3.25, -8.5, 0.75), (-3.5, -8.5, 0.6), (-3.25, -8.5, 0.9), (-3.5, -8.5, 0.9), (-3.75, -8.5, 0.6), (-3.5, -8.5, 1.05), (-3.75, -8.5, 1.05), (-4.0, -8.5, 0.6), (-3.75, -8.5, 1.2), (-4.0, -8.5, 1.2), (-2.0, -8.5, 0.0), (-2.25, -8.5, 0.0), (-2.0, -8.5, 0.15), (-2.25, -8.5, 0.15), (-2.5, -8.5, 0.0), (-2.25, -8.5, 0.3), (-2.5, -8.5, 0.3), (-2.75, -8.5, 0.0), (-2.5, -8.5, 0.45), (-2.75, -8.5, 0.45), (-3.0, -8.5, 0.0), (-2.75, -8.5, 0.6)], [], [(0, 1, 2, 3), (4, 7, 6, 5), (0, 4, 5, 1), (2, 6, 7, 3), (0, 3, 7, 4), (1, 5, 6, 2), (8, 0, 3, 9), (10, 13, 12, 11), (8, 10, 11, 0), (3, 12, 13, 9), (8, 9, 13, 10), (0, 11, 12, 3), (14, 8, 9, 15), (16, 19, 18, 17), (14, 16, 17, 8), (9, 18, 19, 15), (14, 15, 19, 16), (8, 17, 18, 9), (20, 14, 15, 21), (22, 25, 24, 23), (20, 22, 23, 14), (15, 24, 25, 21), (20, 21, 25, 22), (14, 23, 24, 15), (26, 27, 28, 29), (30, 33, 32, 31), (26, 30, 31, 27), (28, 32, 33, 29), (26, 29, 33, 30), (27, 31, 32, 28), (34, 26, 29, 35), (36, 39, 38, 37), (34, 36, 37, 26), (29, 38, 39, 35), (34, 35, 39, 36), (26, 37, 38, 29), (40, 34, 35, 41), (42, 45, 44, 43), (40, 42, 43, 34), (35, 44, 45, 41), (40, 41, 45, 42), (34, 43, 44, 35), (46, 40, 41, 47), (1, 2, 49, 48), (46, 1, 48, 40), (41, 49, 2, 47), (46, 47, 2, 1), (40, 48, 49, 41), (3, 2, 50, 51), (7, 53, 52, 6), (50, 52, 53, 51), (3, 51, 53, 7), (2, 6, 52, 50), (9, 3, 51, 54), (13, 56, 55, 12), (51, 55, 56, 54), (9, 54, 56, 13), (3, 12, 55, 51), (15, 9, 54, 57), (19, 59, 58, 18), (54, 58, 59, 57), (15, 57, 59, 19), (9, 18, 58, 54), (21, 15, 57, 60), (25, 62, 61, 24), (57, 61, 62, 60), (21, 60, 62, 25), (15, 24, 61, 57), (29, 28, 63, 64), (33, 66, 65, 32), (63, 65, 66, 64), (29, 64, 66, 33), (28, 32, 65, 63), (35, 29, 64, 67), (39, 69, 68, 38), (64, 68, 69, 67), (35, 67, 69, 39), (29, 38, 68, 64), (41, 35, 67, 70), (45, 72, 71, 44), (67, 71, 72, 70), (41, 70, 72, 45), (35, 44, 71, 67), (47, 41, 70, 73), (2, 50, 74, 49), (70, 74, 50, 73), (47, 73, 50, 2), (41, 49, 74, 70), (51, 50, 75, 76), (53, 78, 77, 52), (75, 77, 78, 76), (51, 76, 78, 53), (50, 52, 77, 75), (54, 51, 76, 79), (56, 81, 80, 55), (76, 80, 81, 79), (54, 79, 81, 56), (51, 55, 80, 76), (57, 54, 79, 82), (59, 84, 83, 58), (79, 83, 84, 82), (57, 82, 84, 59), (54, 58, 83, 79), (60, 57, 82, 85), (62, 87, 86, 61), (82, 86, 87, 85), (60, 85, 87, 62), (57, 61, 86, 82), (64, 63, 88, 89), (66, 91, 90, 65), (88, 90, 91, 89), (64, 89, 91, 66), (63, 65, 90, 88), (67, 64, 89, 92), (69, 94, 93, 68), (89, 93, 94, 92), (67, 92, 94, 69), (64, 68, 93, 89), (70, 67, 92, 95), (72, 97, 96, 71), (92, 96, 97, 95), (70, 95, 97, 72), (67, 71, 96, 92), (73, 70, 95, 98), (50, 75, 99, 74), (95, 99, 75, 98), (73, 98, 75, 50), (70, 74, 99, 95)])
me_escadas_corrim_os.materials.append(mat_mat_pisos)
me_escadas_corrim_os.update()
me_moveis_decoracoes = bpy.data.meshes.new('Moveis_Decoracoes')
me_moveis_decoracoes.from_pydata([(3.1, -7.4, 0.0), (3.9, -7.4, 0.0), (3.9, -6.6, 0.0), (3.1, -6.6, 0.0), (3.1, -7.4, 0.12), (3.9, -7.4, 0.12), (3.9, -6.6, 0.12), (3.1, -6.6, 0.12), (-2.9, 6.6, 0.6), (-2.1, 6.6, 0.6), (-2.1, 7.4, 0.6), (-2.9, 7.4, 0.6), (-2.9, 6.6, 0.84), (-2.1, 6.6, 0.84), (-2.1, 7.4, 0.84), (-2.9, 7.4, 0.84), (3.1, 11.6, 0.0), (3.9, 11.6, 0.0), (3.9, 12.4, 0.0), (3.1, 12.4, 0.0), (3.1, 11.6, 0.12), (3.9, 11.6, 0.12), (3.9, 12.4, 0.12), (3.1, 12.4, 0.12)], [], [(0, 1, 2, 3), (4, 7, 6, 5), (0, 4, 5, 1), (2, 6, 7, 3), (0, 3, 7, 4), (1, 5, 6, 2), (8, 9, 10, 11), (12, 15, 14, 13), (8, 12, 13, 9), (10, 14, 15, 11), (8, 11, 15, 12), (9, 13, 14, 10), (16, 17, 18, 19), (20, 23, 22, 21), (16, 20, 21, 17), (18, 22, 23, 19), (16, 19, 23, 20), (17, 21, 22, 18)])
me_moveis_decoracoes.materials.append(mat_mat_moveis)
me_moveis_decoracoes.update()
me_telhado_vertente_norte = bpy.data.meshes.new('Telhado_Vertente_Norte')
me_telhado_vertente_norte.from_pydata([(-4.0, 1.5, 4.8), (-3.0, 1.5, 4.8), (-3.0, 0.5, 5.16), (-4.0, 0.5, 5.16), (-4.0, 1.5, 4.786), (-3.0, 1.5, 4.786), (-3.0, 0.5, 5.146), (-4.0, 0.5, 5.146), (-2.0, 1.5, 4.8), (-2.0, 0.5, 5.16), (-2.0, 1.5, 4.786), (-2.0, 0.5, 5.146), (-1.0, 1.5, 4.8), (-1.0, 0.5, 5.16), (-1.0, 1.5, 4.786), (-1.0, 0.5, 5.146), (0.0, 1.5, 4.8), (0.0, 0.5, 5.16), (0.0, 1.5, 4.786), (0.0, 0.5, 5.146), (1.0, 1.5, 4.8), (1.0, 0.5, 5.16), (1.0, 1.5, 4.786), (1.0, 0.5, 5.146), (2.0, 1.5, 4.8), (2.0, 0.5, 5.16), (2.0, 1.5, 4.786), (2.0, 0.5, 5.146), (3.0, 1.5, 4.8), (3.0, 0.5, 5.16), (3.0, 1.5, 4.786), (3.0, 0.5, 5.146), (4.0, 1.5, 4.8), (4.0, 0.5, 5.16), (4.0, 1.5, 4.786), (4.0, 0.5, 5.146), (-4.0, 2.5, 4.44), (-3.0, 2.5, 4.44), (-4.0, 2.5, 4.426), (-3.0, 2.5, 4.426), (-2.0, 2.5, 4.44), (-2.0, 2.5, 4.426), (-1.0, 2.5, 4.44), (-1.0, 2.5, 4.426), (0.0, 2.5, 4.44), (0.0, 2.5, 4.426), (1.0, 2.5, 4.44), (1.0, 2.5, 4.426), (2.0, 2.5, 4.44), (2.0, 2.5, 4.426), (3.0, 2.5, 4.44), (3.0, 2.5, 4.426), (4.0, 2.5, 4.44), (4.0, 2.5, 4.426), (-4.0, 3.5, 4.08), (-3.0, 3.5, 4.08), (-4.0, 3.5, 4.066), (-3.0, 3.5, 4.066), (-2.0, 3.5, 4.08), (-2.0, 3.5, 4.066), (-1.0, 3.5, 4.08), (-1.0, 3.5, 4.066), (0.0, 3.5, 4.08), (0.0, 3.5, 4.066), (1.0, 3.5, 4.08), (1.0, 3.5, 4.066), (2.0, 3.5, 4.08), (2.0, 3.5, 4.066), (3.0, 3.5, 4.08), (3.0, 3.5, 4.066), (4.0, 3.5, 4.08), (4.0, 3.5, 4.066), (-3.0, 4.5, 3.72), (-2.0, 4.5, 3.72), (-3.0, 4.5, 3.706), (-2.0, 4.5, 3.706), (-1.0, 4.5, 3.72), (-1.0, 4.5, 3.706), (0.0, 4.5, 3.72), (0.0, 4.5, 3.706), (1.0, 4.5, 3.72), (1.0, 4.5, 3.706), (2.0, 4.5, 3.72), (2.0, 4.5, 3.706), (3.0, 4.5, 3.72), (3.0, 4.5, 3.706), (4.0, 4.5, 3.72), (4.0, 4.5, 3.706)], [], [(0, 1, 2, 3), (7, 6, 5, 4), (0, 4, 5, 1), (3, 2, 6, 7), (0, 3, 7, 4), (1, 5, 6, 2), (1, 8, 9, 2), (6, 11, 10, 5), (1, 5, 10, 8), (2, 9, 11, 6), (8, 10, 11, 9), (8, 12, 13, 9), (11, 15, 14, 10), (8, 10, 14, 12), (9, 13, 15, 11), (12, 14, 15, 13), (12, 16, 17, 13), (15, 19, 18, 14), (12, 14, 18, 16), (13, 17, 19, 15), (16, 18, 19, 17), (16, 20, 21, 17), (19, 23, 22, 18), (16, 18, 22, 20), (17, 21, 23, 19), (20, 22, 23, 21), (20, 24, 25, 21), (23, 27, 26, 22), (20, 22, 26, 24), (21, 25, 27, 23), (24, 26, 27, 25), (24, 28, 29, 25), (27, 31, 30, 26), (24, 26, 30, 28), (25, 29, 31, 27), (28, 30, 31, 29), (28, 32, 33, 29), (31, 35, 34, 30), (28, 30, 34, 32), (29, 33, 35, 31), (32, 34, 35, 33), (36, 37, 1, 0), (4, 5, 39, 38), (36, 38, 39, 37), (36, 0, 4, 38), (37, 39, 5, 1), (37, 40, 8, 1), (5, 10, 41, 39), (37, 39, 41, 40), (40, 41, 10, 8), (40, 42, 12, 8), (10, 14, 43, 41), (40, 41, 43, 42), (42, 43, 14, 12), (42, 44, 16, 12), (14, 18, 45, 43), (42, 43, 45, 44), (44, 45, 18, 16), (44, 46, 20, 16), (18, 22, 47, 45), (44, 45, 47, 46), (46, 47, 22, 20), (46, 48, 24, 20), (22, 26, 49, 47), (46, 47, 49, 48), (48, 49, 26, 24), (48, 50, 28, 24), (26, 30, 51, 49), (48, 49, 51, 50), (50, 51, 30, 28), (50, 52, 32, 28), (30, 34, 53, 51), (50, 51, 53, 52), (52, 53, 34, 32), (54, 55, 37, 36), (38, 39, 57, 56), (54, 56, 57, 55), (54, 36, 38, 56), (55, 57, 39, 37), (55, 58, 40, 37), (39, 41, 59, 57), (55, 57, 59, 58), (58, 59, 41, 40), (58, 60, 42, 40), (41, 43, 61, 59), (58, 59, 61, 60), (60, 61, 43, 42), (60, 62, 44, 42), (43, 45, 63, 61), (60, 61, 63, 62), (62, 63, 45, 44), (62, 64, 46, 44), (45, 47, 65, 63), (62, 63, 65, 64), (64, 65, 47, 46), (64, 66, 48, 46), (47, 49, 67, 65), (64, 65, 67, 66), (66, 67, 49, 48), (66, 68, 50, 48), (49, 51, 69, 67), (66, 67, 69, 68), (68, 69, 51, 50), (68, 70, 52, 50), (51, 53, 71, 69), (68, 69, 71, 70), (70, 71, 53, 52), (72, 73, 58, 55), (57, 59, 75, 74), (72, 74, 75, 73), (72, 55, 57, 74), (73, 75, 59, 58), (73, 76, 60, 58), (59, 61, 77, 75), (73, 75, 77, 76), (76, 77, 61, 60), (76, 78, 62, 60), (61, 63, 79, 77), (76, 77, 79, 78), (78, 79, 63, 62), (78, 80, 64, 62), (63, 65, 81, 79), (78, 79, 81, 80), (80, 81, 65, 64), (80, 82, 66, 64), (65, 67, 83, 81), (80, 81, 83, 82), (82, 83, 67, 66), (82, 84, 68, 66), (67, 69, 85, 83), (82, 83, 85, 84), (84, 85, 69, 68), (84, 86, 70, 68), (69, 71, 87, 85), (84, 85, 87, 86), (86, 87, 71, 70)])
me_telhado_vertente_norte.materials.append(mat_mat_telhado)
me_telhado_vertente_norte.update()
me_telhado_vertente_sul = bpy.data.meshes.new('Telhado_Vertente_Sul')
me_telhado_vertente_sul.from_pydata([(-3.0, -4.5, 3.72), (-2.0, -4.5, 3.72), (-2.0, -3.5, 4.08), (-3.0, -3.5, 4.08), (-3.0, -4.5, 3.706), (-2.0, -4.5, 3.706), (-2.0, -3.5, 4.066), (-3.0, -3.5, 4.066), (-1.0, -4.5, 3.72), (-1.0, -3.5, 4.08), (-1.0, -4.5, 3.706), (-1.0, -3.5, 4.066), (0.0, -4.5, 3.72), (0.0, -3.5, 4.08), (0.0, -4.5, 3.706), (0.0, -3.5, 4.066), (1.0, -4.5, 3.72), (1.0, -3.5, 4.08), (1.0, -4.5, 3.706), (1.0, -3.5, 4.066), (2.0, -4.5, 3.72), (2.0, -3.5, 4.08), (2.0, -4.5, 3.706), (2.0, -3.5, 4.066), (3.0, -4.5, 3.72), (3.0, -3.5, 4.08), (3.0, -4.5, 3.706), (3.0, -3.5, 4.066), (4.0, -4.5, 3.72), (4.0, -3.5, 4.08), (4.0, -4.5, 3.706), (4.0, -3.5, 4.066), (-4.0, -3.5, 4.08), (-3.0, -2.5, 4.44), (-4.0, -2.5, 4.44), (-4.0, -3.5, 4.066), (-3.0, -2.5, 4.426), (-4.0, -2.5, 4.426), (-2.0, -2.5, 4.44), (-2.0, -2.5, 4.426), (-1.0, -2.5, 4.44), (-1.0, -2.5, 4.426), (0.0, -2.5, 4.44), (0.0, -2.5, 4.426), (1.0, -2.5, 4.44), (1.0, -2.5, 4.426), (2.0, -2.5, 4.44), (2.0, -2.5, 4.426), (3.0, -2.5, 4.44), (3.0, -2.5, 4.426), (4.0, -2.5, 4.44), (4.0, -2.5, 4.426), (-3.0, -1.5, 4.8), (-4.0, -1.5, 4.8), (-3.0, -1.5, 4.786), (-4.0, -1.5, 4.786), (-2.0, -1.5, 4.8), (-2.0, -1.5, 4.786), (-1.0, -1.5, 4.8), (-1.0, -1.5, 4.786), (0.0, -1.5, 4.8), (0.0, -1.5, 4.786), (1.0, -1.5, 4.8), (1.0, -1.5, 4.786), (2.0, -1.5, 4.8), (2.0, -1.5, 4.786), (3.0, -1.5, 4.8), (3.0, -1.5, 4.786), (4.0, -1.5, 4.8), (4.0, -1.5, 4.786), (-3.0, -0.5, 5.16), (-4.0, -0.5, 5.16), (-3.0, -0.5, 5.146), (-4.0, -0.5, 5.146), (-2.0, -0.5, 5.16), (-2.0, -0.5, 5.146), (-1.0, -0.5, 5.16), (-1.0, -0.5, 5.146), (0.0, -0.5, 5.16), (0.0, -0.5, 5.146), (1.0, -0.5, 5.16), (1.0, -0.5, 5.146), (2.0, -0.5, 5.16), (2.0, -0.5, 5.146), (3.0, -0.5, 5.16), (3.0, -0.5, 5.146), (4.0, -0.5, 5.16), (4.0, -0.5, 5.146)], [], [(0, 1, 2, 3), (7, 6, 5, 4), (0, 4, 5, 1), (3, 2, 6, 7), (0, 3, 7, 4), (1, 5, 6, 2), (1, 8, 9, 2), (6, 11, 10, 5), (1, 5, 10, 8), (2, 9, 11, 6), (8, 10, 11, 9), (8, 12, 13, 9), (11, 15, 14, 10), (8, 10, 14, 12), (9, 13, 15, 11), (12, 14, 15, 13), (12, 16, 17, 13), (15, 19, 18, 14), (12, 14, 18, 16), (13, 17, 19, 15), (16, 18, 19, 17), (16, 20, 21, 17), (19, 23, 22, 18), (16, 18, 22, 20), (17, 21, 23, 19), (20, 22, 23, 21), (20, 24, 25, 21), (23, 27, 26, 22), (20, 22, 26, 24), (21, 25, 27, 23), (24, 26, 27, 25), (24, 28, 29, 25), (27, 31, 30, 26), (24, 26, 30, 28), (25, 29, 31, 27), (28, 30, 31, 29), (32, 3, 33, 34), (37, 36, 7, 35), (32, 35, 7, 3), (34, 33, 36, 37), (32, 34, 37, 35), (3, 7, 36, 33), (3, 2, 38, 33), (36, 39, 6, 7), (33, 38, 39, 36), (2, 6, 39, 38), (2, 9, 40, 38), (39, 41, 11, 6), (38, 40, 41, 39), (9, 11, 41, 40), (9, 13, 42, 40), (41, 43, 15, 11), (40, 42, 43, 41), (13, 15, 43, 42), (13, 17, 44, 42), (43, 45, 19, 15), (42, 44, 45, 43), (17, 19, 45, 44), (17, 21, 46, 44), (45, 47, 23, 19), (44, 46, 47, 45), (21, 23, 47, 46), (21, 25, 48, 46), (47, 49, 27, 23), (46, 48, 49, 47), (25, 27, 49, 48), (25, 29, 50, 48), (49, 51, 31, 27), (48, 50, 51, 49), (29, 31, 51, 50), (34, 33, 52, 53), (55, 54, 36, 37), (53, 52, 54, 55), (34, 53, 55, 37), (33, 36, 54, 52), (33, 38, 56, 52), (54, 57, 39, 36), (52, 56, 57, 54), (38, 39, 57, 56), (38, 40, 58, 56), (57, 59, 41, 39), (56, 58, 59, 57), (40, 41, 59, 58), (40, 42, 60, 58), (59, 61, 43, 41), (58, 60, 61, 59), (42, 43, 61, 60), (42, 44, 62, 60), (61, 63, 45, 43), (60, 62, 63, 61), (44, 45, 63, 62), (44, 46, 64, 62), (63, 65, 47, 45), (62, 64, 65, 63), (46, 47, 65, 64), (46, 48, 66, 64), (65, 67, 49, 47), (64, 66, 67, 65), (48, 49, 67, 66), (48, 50, 68, 66), (67, 69, 51, 49), (66, 68, 69, 67), (50, 51, 69, 68), (53, 52, 70, 71), (73, 72, 54, 55), (71, 70, 72, 73), (53, 71, 73, 55), (52, 54, 72, 70), (52, 56, 74, 70), (72, 75, 57, 54), (70, 74, 75, 72), (56, 57, 75, 74), (56, 58, 76, 74), (75, 77, 59, 57), (74, 76, 77, 75), (58, 59, 77, 76), (58, 60, 78, 76), (77, 79, 61, 59), (76, 78, 79, 77), (60, 61, 79, 78), (60, 62, 80, 78), (79, 81, 63, 61), (78, 80, 81, 79), (62, 63, 81, 80), (62, 64, 82, 80), (81, 83, 65, 63), (80, 82, 83, 81), (64, 65, 83, 82), (64, 66, 84, 82), (83, 85, 67, 65), (82, 84, 85, 83), (66, 67, 85, 84), (66, 68, 86, 84), (85, 87, 69, 67), (84, 86, 87, 85), (68, 69, 87, 86)])
me_telhado_vertente_sul.materials.append(mat_mat_telhado)
me_telhado_vertente_sul.update()
me_telhado_vertente_oeste = bpy.data.meshes.new('Telhado_Vertente_Oeste')
me_telhado_vertente_oeste.from_pydata([(-3.0, -12.5, 3.72), (-3.0, -11.5, 3.72), (-4.0, -11.5, 4.08), (-4.0, -12.5, 4.08), (-3.0, -12.5, 3.706), (-3.0, -11.5, 3.706), (-4.0, -11.5, 4.066), (-4.0, -12.5, 4.066), (-3.0, -10.5, 3.72), (-4.0, -10.5, 4.08), (-3.0, -10.5, 3.706), (-4.0, -10.5, 4.066), (-3.0, -9.5, 3.72), (-4.0, -9.5, 4.08), (-3.0, -9.5, 3.706), (-4.0, -9.5, 4.066), (-3.0, -8.5, 3.72), (-4.0, -8.5, 4.08), (-3.0, -8.5, 3.706), (-4.0, -8.5, 4.066), (-3.0, -7.5, 3.72), (-4.0, -7.5, 4.08), (-3.0, -7.5, 3.706), (-4.0, -7.5, 4.066), (-3.0, -6.5, 3.72), (-4.0, -6.5, 4.08), (-3.0, -6.5, 3.706), (-4.0, -6.5, 4.066), (-3.0, -5.5, 3.72), (-4.0, -5.5, 4.08), (-3.0, -5.5, 3.706), (-4.0, -5.5, 4.066), (-3.0, -4.5, 3.72), (-4.0, -4.5, 4.08), (-3.0, -4.5, 3.706), (-4.0, -4.5, 4.066), (-3.0, 4.5, 3.72), (-3.0, 5.5, 3.72), (-4.0, 5.5, 4.08), (-4.0, 4.5, 4.08), (-3.0, 4.5, 3.706), (-3.0, 5.5, 3.706), (-4.0, 5.5, 4.066), (-4.0, 4.5, 4.066), (-3.0, 6.5, 3.72), (-4.0, 6.5, 4.08), (-3.0, 6.5, 3.706), (-4.0, 6.5, 4.066), (-3.0, 7.5, 3.72), (-4.0, 7.5, 4.08), (-3.0, 7.5, 3.706), (-4.0, 7.5, 4.066), (-3.0, 8.5, 3.72), (-4.0, 8.5, 4.08), (-3.0, 8.5, 3.706), (-4.0, 8.5, 4.066), (-3.0, 9.5, 3.72), (-4.0, 9.5, 4.08), (-3.0, 9.5, 3.706), (-4.0, 9.5, 4.066), (-3.0, 10.5, 3.72), (-4.0, 10.5, 4.08), (-3.0, 10.5, 3.706), (-4.0, 10.5, 4.066), (-3.0, 11.5, 3.72), (-4.0, 11.5, 4.08), (-3.0, 11.5, 3.706), (-4.0, 11.5, 4.066), (-3.0, 12.5, 3.72), (-4.0, 12.5, 4.08), (-3.0, 12.5, 3.706), (-4.0, 12.5, 4.066)], [], [(0, 1, 2, 3), (7, 6, 5, 4), (0, 4, 5, 1), (3, 2, 6, 7), (0, 3, 7, 4), (1, 5, 6, 2), (1, 8, 9, 2), (6, 11, 10, 5), (1, 5, 10, 8), (2, 9, 11, 6), (8, 10, 11, 9), (8, 12, 13, 9), (11, 15, 14, 10), (8, 10, 14, 12), (9, 13, 15, 11), (12, 14, 15, 13), (12, 16, 17, 13), (15, 19, 18, 14), (12, 14, 18, 16), (13, 17, 19, 15), (16, 18, 19, 17), (16, 20, 21, 17), (19, 23, 22, 18), (16, 18, 22, 20), (17, 21, 23, 19), (20, 22, 23, 21), (20, 24, 25, 21), (23, 27, 26, 22), (20, 22, 26, 24), (21, 25, 27, 23), (24, 26, 27, 25), (24, 28, 29, 25), (27, 31, 30, 26), (24, 26, 30, 28), (25, 29, 31, 27), (28, 30, 31, 29), (28, 32, 33, 29), (31, 35, 34, 30), (28, 30, 34, 32), (29, 33, 35, 31), (32, 34, 35, 33), (36, 37, 38, 39), (43, 42, 41, 40), (36, 40, 41, 37), (39, 38, 42, 43), (36, 39, 43, 40), (37, 41, 42, 38), (37, 44, 45, 38), (42, 47, 46, 41), (37, 41, 46, 44), (38, 45, 47, 42), (44, 46, 47, 45), (44, 48, 49, 45), (47, 51, 50, 46), (44, 46, 50, 48), (45, 49, 51, 47), (48, 50, 51, 49), (48, 52, 53, 49), (51, 55, 54, 50), (48, 50, 54, 52), (49, 53, 55, 51), (52, 54, 55, 53), (52, 56, 57, 53), (55, 59, 58, 54), (52, 54, 58, 56), (53, 57, 59, 55), (56, 58, 59, 57), (56, 60, 61, 57), (59, 63, 62, 58), (56, 58, 62, 60), (57, 61, 63, 59), (60, 62, 63, 61), (60, 64, 65, 61), (63, 67, 66, 62), (60, 62, 66, 64), (61, 65, 67, 63), (64, 66, 67, 65), (64, 68, 69, 65), (67, 71, 70, 66), (64, 66, 70, 68), (65, 69, 71, 67), (68, 70, 71, 69)])
me_telhado_vertente_oeste.materials.append(mat_mat_telhado)
me_telhado_vertente_oeste.update()
me_telhado_cumeeira = bpy.data.meshes.new('Telhado_Cumeeira')
me_telhado_cumeeira.from_pydata([(-4.0, -0.5, 5.16), (-3.0, -0.5, 5.16), (-3.0, 0.0, 5.52), (-4.0, 0.0, 5.52), (-3.0, 0.5, 5.16), (-4.0, 0.5, 5.16), (-4.0, -0.5, 5.146), (-3.0, -0.5, 5.146), (-3.0, 0.0, 5.506), (-4.0, 0.0, 5.506), (-3.0, 0.5, 5.146), (-4.0, 0.5, 5.146), (-2.0, -0.5, 5.16), (-2.0, 0.0, 5.52), (-2.0, 0.5, 5.16), (-2.0, -0.5, 5.146), (-2.0, 0.0, 5.506), (-2.0, 0.5, 5.146), (-1.0, -0.5, 5.16), (-1.0, 0.0, 5.52), (-1.0, 0.5, 5.16), (-1.0, -0.5, 5.146), (-1.0, 0.0, 5.506), (-1.0, 0.5, 5.146), (0.0, -0.5, 5.16), (0.0, 0.0, 5.52), (0.0, 0.5, 5.16), (0.0, -0.5, 5.146), (0.0, 0.0, 5.506), (0.0, 0.5, 5.146), (1.0, -0.5, 5.16), (1.0, 0.0, 5.52), (1.0, 0.5, 5.16), (1.0, -0.5, 5.146), (1.0, 0.0, 5.506), (1.0, 0.5, 5.146), (2.0, -0.5, 5.16), (2.0, 0.0, 5.52), (2.0, 0.5, 5.16), (2.0, -0.5, 5.146), (2.0, 0.0, 5.506), (2.0, 0.5, 5.146), (3.0, -0.5, 5.16), (3.0, 0.0, 5.52), (3.0, 0.5, 5.16), (3.0, -0.5, 5.146), (3.0, 0.0, 5.506), (3.0, 0.5, 5.146), (4.0, -0.5, 5.16), (4.0, 0.0, 5.52), (4.0, 0.5, 5.16), (4.0, -0.5, 5.146), (4.0, 0.0, 5.506), (4.0, 0.5, 5.146)], [], [(0, 1, 2, 3), (3, 2, 4, 5), (9, 8, 7, 6), (11, 10, 8, 9), (0, 6, 7, 1), (4, 10, 11, 5), (1, 12, 13, 2), (2, 13, 14, 4), (8, 16, 15, 7), (10, 17, 16, 8), (1, 7, 15, 12), (14, 17, 10, 4), (12, 18, 19, 13), (13, 19, 20, 14), (16, 22, 21, 15), (17, 23, 22, 16), (12, 15, 21, 18), (20, 23, 17, 14), (18, 24, 25, 19), (19, 25, 26, 20), (22, 28, 27, 21), (23, 29, 28, 22), (18, 21, 27, 24), (26, 29, 23, 20), (24, 30, 31, 25), (25, 31, 32, 26), (28, 34, 33, 27), (29, 35, 34, 28), (24, 27, 33, 30), (32, 35, 29, 26), (30, 36, 37, 31), (31, 37, 38, 32), (34, 40, 39, 33), (35, 41, 40, 34), (30, 33, 39, 36), (38, 41, 35, 32), (36, 42, 43, 37), (37, 43, 44, 38), (40, 46, 45, 39), (41, 47, 46, 40), (36, 39, 45, 42), (44, 47, 41, 38), (42, 48, 49, 43), (43, 49, 50, 44), (46, 52, 51, 45), (47, 53, 52, 46), (42, 45, 51, 48), (50, 53, 47, 44)])
me_telhado_cumeeira.materials.append(mat_mat_telhado)
me_telhado_cumeeira.update()
me_telhado_outros = bpy.data.meshes.new('Telhado_Outros')
me_telhado_outros.from_pydata([(-4.0, -4.5, 3.72), (-3.0, -4.5, 3.72), (-3.0, -3.5, 4.08), (-4.0, -3.5, 4.08), (-4.0, -4.5, 3.706), (-3.0, -4.5, 3.706), (-3.0, -3.5, 4.066), (-4.0, -3.5, 4.066), (-4.0, 3.5, 3.72), (-3.0, 3.5, 3.72), (-3.0, 4.5, 4.08), (-4.0, 4.5, 4.08), (-4.0, 3.5, 3.706), (-3.0, 3.5, 3.706), (-3.0, 4.5, 4.066), (-4.0, 4.5, 4.066)], [], [(0, 1, 2, 3), (7, 6, 5, 4), (0, 4, 5, 1), (3, 2, 6, 7), (0, 3, 7, 4), (1, 5, 6, 2), (8, 9, 10, 11), (15, 14, 13, 12), (8, 12, 13, 9), (11, 10, 14, 15), (8, 11, 15, 12), (9, 13, 14, 10)])
me_telhado_outros.materials.append(mat_mat_telhado)
me_telhado_outros.update()

# ---- objects
ob_parede_externa_norte = bpy.data.objects.new('Parede_Externa_Norte', me_parede_externa_norte)
ob_parede_externa_sul = bpy.data.objects.new('Parede_Externa_Sul', me_parede_externa_sul)
ob_parede_externa_leste = bpy.data.objects.new('Parede_Externa_Leste', me_parede_externa_leste)
ob_parede_externa_oeste = bpy.data.objects.new('Parede_Externa_Oeste', me_parede_externa_oeste)
ob_pisos_lajes = bpy.data.objects.new('Pisos_Lajes', me_pisos_lajes)
ob_escadas_corrim_os = bpy.data.objects.new('Escadas_Corrimãos', me_escadas_corrim_os)
ob_moveis_decoracoes = bpy.data.objects.new('Moveis_Decoracoes', me_moveis_decoracoes)
ob_telhado_vertente_norte = bpy.data.objects.new('Telhado_Vertente_Norte', me_telhado_vertente_norte)
ob_telhado_vertente_sul = bpy.data.objects.new('Telhado_Vertente_Sul', me_telhado_vertente_sul)
ob_telhado_vertente_oeste = bpy.data.objects.new('Telhado_Vertente_Oeste', me_telhado_vertente_oeste)
ob_telhado_cumeeira = bpy.data.objects.new('Telhado_Cumeeira', me_telhado_cumeeira)
ob_telhado_outros = bpy.data.objects.new('Telhado_Outros', me_telhado_outros)

# ---- transforms, parenting, visibility, modifiers, constraints
ob_parede_externa_norte.location = (0.0, 0.0, 0.0)
ob_parede_externa_sul.location = (0.0, 0.0, 0.0)
ob_parede_externa_leste.location = (0.0, 0.0, 0.0)
ob_parede_externa_oeste.location = (0.0, 0.0, 0.0)
ob_pisos_lajes.location = (0.0, 0.0, 0.0)
ob_escadas_corrim_os.location = (0.0, 0.0, 0.0)
ob_moveis_decoracoes.location = (0.0, 0.0, 0.0)
ob_telhado_vertente_norte.location = (0.0, 0.0, 0.0)
ob_telhado_vertente_sul.location = (0.0, 0.0, 0.0)
ob_telhado_vertente_oeste.location = (0.0, 0.0, 0.0)
ob_telhado_cumeeira.location = (0.0, 0.0, 0.0)
ob_telhado_outros.location = (0.0, 0.0, 0.0)

# ---- collection membership
col_01_paredes_externas.objects.link(ob_parede_externa_norte)
col_01_paredes_externas.objects.link(ob_parede_externa_sul)
col_01_paredes_externas.objects.link(ob_parede_externa_leste)
col_01_paredes_externas.objects.link(ob_parede_externa_oeste)
col_03_pisos_escadas.objects.link(ob_pisos_lajes)
col_03_pisos_escadas.objects.link(ob_escadas_corrim_os)
col_04_moveis_decoracoes.objects.link(ob_moveis_decoracoes)
col_05_telhado.objects.link(ob_telhado_vertente_norte)
col_05_telhado.objects.link(ob_telhado_vertente_sul)
col_05_telhado.objects.link(ob_telhado_vertente_oeste)
col_05_telhado.objects.link(ob_telhado_cumeeira)
col_05_telhado.objects.link(ob_telhado_outros)

# ---- scene / render settings (as saved in the file)
scene.frame_start = 1; scene.frame_end = 250; scene.frame_set(1)
scene.render.engine = 'BLENDER_EEVEE_NEXT'
scene.render.bake_bias = 0.0
scene.render.bake_samples = 0
scene.cycles.sampling_pattern = 'TABULATED_SOBOL'
scene.eevee.use_volume_custom_range = False
bpy.context.view_layer.update()

# ---- added for rendering (the .blend has no active camera and no usable light): camera, sun + grey world if the file has none
cam_auto = bpy.data.cameras.new('AutoCamera')
cam_auto.lens = 50.0
cam_auto.sensor_width = 36.0
cam_auto.clip_end = 1000.0
ob_auto_camera = bpy.data.objects.new('AutoCamera', cam_auto)
scene.collection.objects.link(ob_auto_camera)
ob_auto_camera.location = (24.8365, -29.8037, 22.5792)
ob_auto_camera.rotation_euler = (1.09748, -7.21219e-08, 0.694738)
scene.camera = ob_auto_camera
light_auto_sun = bpy.data.lights.new('AutoSun', 'SUN')
light_auto_sun.energy = 3.0
light_auto_sun.angle = 0.0523599
ob_auto_sun = bpy.data.objects.new('AutoSun', light_auto_sun)
scene.collection.objects.link(ob_auto_sun)
ob_auto_sun.rotation_euler = (0.872665, 0.174533, 0.523599)
if scene.world is None:
    world_auto = bpy.data.worlds.new('AutoWorld')
    world_auto.color = (0.3, 0.3, 0.3)
    scene.world = world_auto
bpy.context.view_layer.update()
